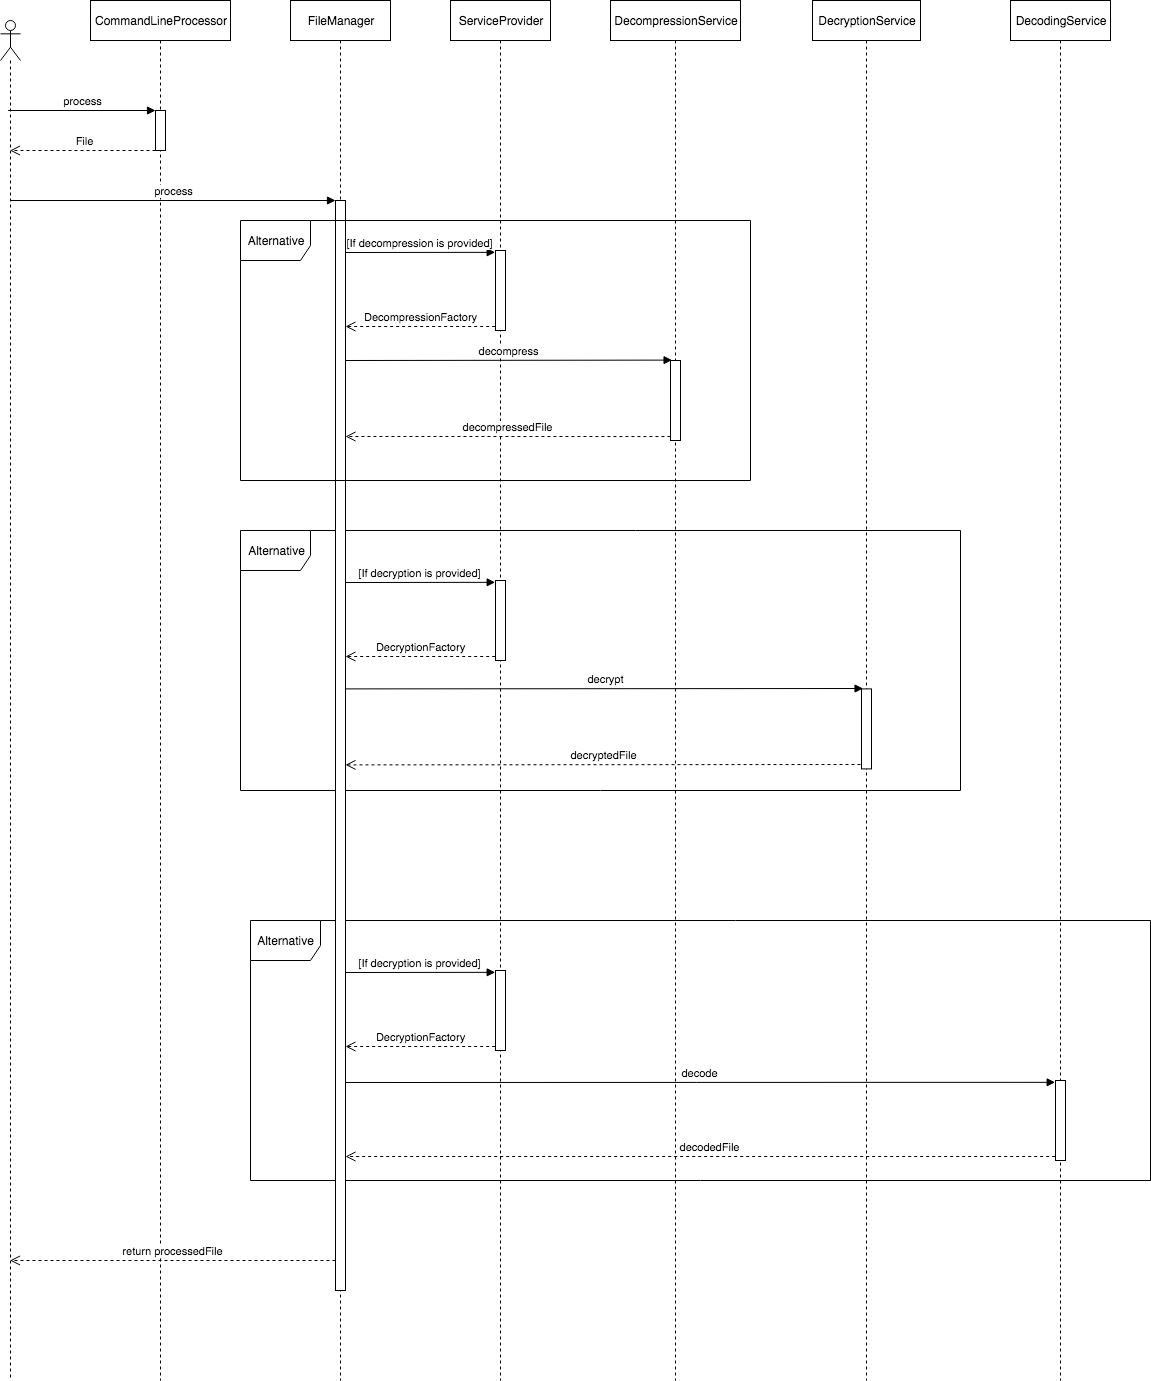

The diagram above was exported from draw.io. Its source (the exported page's mxGraphModel, read from the mxfile embedded in the PNG):
<mxGraphModel dx="2474" dy="1523" grid="1" gridSize="10" guides="1" tooltips="1" connect="1" arrows="1" fold="1" page="1" pageScale="1" pageWidth="827" pageHeight="1169" math="0" shadow="0">
  <root>
    <mxCell id="A-qs9px-XRygzlWSzV39-0" />
    <mxCell id="A-qs9px-XRygzlWSzV39-1" parent="A-qs9px-XRygzlWSzV39-0" />
    <mxCell id="A-qs9px-XRygzlWSzV39-52" value="Alternative" style="shape=umlFrame;whiteSpace=wrap;html=1;rounded=0;shadow=0;glass=0;comic=0;strokeWidth=1;width=70;height=40;" vertex="1" parent="A-qs9px-XRygzlWSzV39-1">
      <mxGeometry x="360" y="940" width="900" height="260" as="geometry" />
    </mxCell>
    <mxCell id="A-qs9px-XRygzlWSzV39-29" value="Alternative" style="shape=umlFrame;whiteSpace=wrap;html=1;rounded=0;shadow=0;glass=0;comic=0;strokeWidth=1;width=70;height=40;" vertex="1" parent="A-qs9px-XRygzlWSzV39-1">
      <mxGeometry x="350" y="550" width="720" height="260" as="geometry" />
    </mxCell>
    <mxCell id="A-qs9px-XRygzlWSzV39-3" value="CommandLineProcessor" style="shape=umlLifeline;perimeter=lifelinePerimeter;whiteSpace=wrap;html=1;container=1;collapsible=0;recursiveResize=0;outlineConnect=0;rounded=0;shadow=0;glass=0;comic=0;strokeWidth=1;" vertex="1" parent="A-qs9px-XRygzlWSzV39-1">
      <mxGeometry x="200" y="20" width="140" height="1380" as="geometry" />
    </mxCell>
    <mxCell id="A-qs9px-XRygzlWSzV39-7" value="" style="html=1;points=[];perimeter=orthogonalPerimeter;rounded=0;shadow=0;glass=0;comic=0;strokeWidth=1;" vertex="1" parent="A-qs9px-XRygzlWSzV39-3">
      <mxGeometry x="65" y="110" width="10" height="40" as="geometry" />
    </mxCell>
    <mxCell id="A-qs9px-XRygzlWSzV39-4" value="FileManager" style="shape=umlLifeline;perimeter=lifelinePerimeter;whiteSpace=wrap;html=1;container=1;collapsible=0;recursiveResize=0;outlineConnect=0;rounded=0;shadow=0;glass=0;comic=0;strokeWidth=1;" vertex="1" parent="A-qs9px-XRygzlWSzV39-1">
      <mxGeometry x="400" y="20" width="100" height="1380" as="geometry" />
    </mxCell>
    <mxCell id="A-qs9px-XRygzlWSzV39-17" value="" style="html=1;points=[];perimeter=orthogonalPerimeter;rounded=0;shadow=0;glass=0;comic=0;strokeWidth=1;" vertex="1" parent="A-qs9px-XRygzlWSzV39-4">
      <mxGeometry x="45" y="200" width="10" height="1090" as="geometry" />
    </mxCell>
    <mxCell id="A-qs9px-XRygzlWSzV39-5" value="ServiceProvider" style="shape=umlLifeline;perimeter=lifelinePerimeter;whiteSpace=wrap;html=1;container=1;collapsible=0;recursiveResize=0;outlineConnect=0;rounded=0;shadow=0;glass=0;comic=0;strokeWidth=1;" vertex="1" parent="A-qs9px-XRygzlWSzV39-1">
      <mxGeometry x="560" y="20" width="100" height="1380" as="geometry" />
    </mxCell>
    <mxCell id="A-qs9px-XRygzlWSzV39-54" value="[If decryption is provided]" style="html=1;verticalAlign=bottom;endArrow=block;entryX=-0.033;entryY=0.023;entryDx=0;entryDy=0;entryPerimeter=0;" edge="1" parent="A-qs9px-XRygzlWSzV39-5" target="A-qs9px-XRygzlWSzV39-53">
      <mxGeometry relative="1" as="geometry">
        <mxPoint x="-105" y="972" as="sourcePoint" />
        <mxPoint x="-35" y="970" as="targetPoint" />
      </mxGeometry>
    </mxCell>
    <mxCell id="A-qs9px-XRygzlWSzV39-55" value="DecryptionFactory" style="html=1;verticalAlign=bottom;endArrow=open;dashed=1;endSize=8;exitX=-0.033;exitY=0.95;exitDx=0;exitDy=0;exitPerimeter=0;" edge="1" parent="A-qs9px-XRygzlWSzV39-5" source="A-qs9px-XRygzlWSzV39-53">
      <mxGeometry relative="1" as="geometry">
        <mxPoint x="-105" y="1046" as="targetPoint" />
        <mxPoint x="-35" y="1046" as="sourcePoint" />
      </mxGeometry>
    </mxCell>
    <mxCell id="A-qs9px-XRygzlWSzV39-53" value="" style="html=1;points=[];perimeter=orthogonalPerimeter;rounded=0;shadow=0;glass=0;comic=0;strokeWidth=1;" vertex="1" parent="A-qs9px-XRygzlWSzV39-5">
      <mxGeometry x="45" y="970" width="10" height="80" as="geometry" />
    </mxCell>
    <mxCell id="A-qs9px-XRygzlWSzV39-57" value="decode" style="html=1;verticalAlign=bottom;endArrow=block;entryX=-0.033;entryY=0.023;entryDx=0;entryDy=0;entryPerimeter=0;" edge="1" parent="A-qs9px-XRygzlWSzV39-5" target="A-qs9px-XRygzlWSzV39-56">
      <mxGeometry relative="1" as="geometry">
        <mxPoint x="-105" y="1082" as="sourcePoint" />
        <mxPoint x="-35" y="1080" as="targetPoint" />
      </mxGeometry>
    </mxCell>
    <mxCell id="A-qs9px-XRygzlWSzV39-58" value="decodedFile" style="html=1;verticalAlign=bottom;endArrow=open;dashed=1;endSize=8;exitX=-0.033;exitY=0.95;exitDx=0;exitDy=0;exitPerimeter=0;" edge="1" parent="A-qs9px-XRygzlWSzV39-5" source="A-qs9px-XRygzlWSzV39-56">
      <mxGeometry x="-0.0286" relative="1" as="geometry">
        <mxPoint x="-105" y="1156" as="targetPoint" />
        <mxPoint x="-35" y="1156" as="sourcePoint" />
        <mxPoint as="offset" />
      </mxGeometry>
    </mxCell>
    <mxCell id="A-qs9px-XRygzlWSzV39-6" value="DecompressionService" style="shape=umlLifeline;perimeter=lifelinePerimeter;whiteSpace=wrap;html=1;container=1;collapsible=0;recursiveResize=0;outlineConnect=0;rounded=0;shadow=0;glass=0;comic=0;strokeWidth=1;" vertex="1" parent="A-qs9px-XRygzlWSzV39-1">
      <mxGeometry x="720" y="20" width="130" height="1380" as="geometry" />
    </mxCell>
    <mxCell id="A-qs9px-XRygzlWSzV39-49" value="decrypt" style="html=1;verticalAlign=bottom;endArrow=block;entryX=0.157;entryY=-0.005;entryDx=0;entryDy=0;entryPerimeter=0;" edge="1" parent="A-qs9px-XRygzlWSzV39-6" target="A-qs9px-XRygzlWSzV39-48">
      <mxGeometry relative="1" as="geometry">
        <mxPoint x="-265" y="688.4" as="sourcePoint" />
        <mxPoint x="-195" y="688.4" as="targetPoint" />
      </mxGeometry>
    </mxCell>
    <mxCell id="A-qs9px-XRygzlWSzV39-50" value="decryptedFile" style="html=1;verticalAlign=bottom;endArrow=open;dashed=1;endSize=8;" edge="1" parent="A-qs9px-XRygzlWSzV39-6">
      <mxGeometry relative="1" as="geometry">
        <mxPoint x="-265" y="764.4" as="targetPoint" />
        <mxPoint x="250" y="764" as="sourcePoint" />
      </mxGeometry>
    </mxCell>
    <mxCell id="A-qs9px-XRygzlWSzV39-11" value="" style="shape=umlLifeline;participant=umlActor;perimeter=lifelinePerimeter;whiteSpace=wrap;html=1;container=1;collapsible=0;recursiveResize=0;verticalAlign=top;spacingTop=36;labelBackgroundColor=#ffffff;outlineConnect=0;rounded=0;shadow=0;glass=0;comic=0;strokeWidth=1;" vertex="1" parent="A-qs9px-XRygzlWSzV39-1">
      <mxGeometry x="110" y="40" width="20" height="1360" as="geometry" />
    </mxCell>
    <mxCell id="A-qs9px-XRygzlWSzV39-12" value="DecryptionService" style="shape=umlLifeline;perimeter=lifelinePerimeter;whiteSpace=wrap;html=1;container=1;collapsible=0;recursiveResize=0;outlineConnect=0;rounded=0;shadow=0;glass=0;comic=0;strokeWidth=1;" vertex="1" parent="A-qs9px-XRygzlWSzV39-1">
      <mxGeometry x="922" y="20" width="108" height="1380" as="geometry" />
    </mxCell>
    <mxCell id="A-qs9px-XRygzlWSzV39-48" value="" style="html=1;points=[];perimeter=orthogonalPerimeter;rounded=0;shadow=0;glass=0;comic=0;strokeWidth=1;" vertex="1" parent="A-qs9px-XRygzlWSzV39-12">
      <mxGeometry x="49" y="688.4" width="10" height="80" as="geometry" />
    </mxCell>
    <mxCell id="A-qs9px-XRygzlWSzV39-9" value="File" style="html=1;verticalAlign=bottom;endArrow=open;dashed=1;endSize=8;exitX=0;exitY=0.95;" edge="1" parent="A-qs9px-XRygzlWSzV39-1">
      <mxGeometry relative="1" as="geometry">
        <mxPoint x="119.5" y="170" as="targetPoint" />
        <mxPoint x="265" y="170" as="sourcePoint" />
      </mxGeometry>
    </mxCell>
    <mxCell id="A-qs9px-XRygzlWSzV39-8" value="process" style="html=1;verticalAlign=bottom;endArrow=block;entryX=0;entryY=0;" edge="1" target="A-qs9px-XRygzlWSzV39-7" parent="A-qs9px-XRygzlWSzV39-1" source="A-qs9px-XRygzlWSzV39-11">
      <mxGeometry relative="1" as="geometry">
        <mxPoint x="80" y="130" as="sourcePoint" />
      </mxGeometry>
    </mxCell>
    <mxCell id="A-qs9px-XRygzlWSzV39-18" value="process" style="html=1;verticalAlign=bottom;endArrow=block;entryX=0;entryY=0;" edge="1" target="A-qs9px-XRygzlWSzV39-17" parent="A-qs9px-XRygzlWSzV39-1">
      <mxGeometry relative="1" as="geometry">
        <mxPoint x="120" y="220" as="sourcePoint" />
      </mxGeometry>
    </mxCell>
    <mxCell id="A-qs9px-XRygzlWSzV39-19" value="return processedFile" style="html=1;verticalAlign=bottom;endArrow=open;dashed=1;endSize=8;exitX=0;exitY=0.95;" edge="1" parent="A-qs9px-XRygzlWSzV39-1">
      <mxGeometry relative="1" as="geometry">
        <mxPoint x="119.5" y="1279.9999999999984" as="targetPoint" />
        <mxPoint x="445" y="1279.9999999999984" as="sourcePoint" />
      </mxGeometry>
    </mxCell>
    <mxCell id="A-qs9px-XRygzlWSzV39-20" value="Alternative" style="shape=umlFrame;whiteSpace=wrap;html=1;rounded=0;shadow=0;glass=0;comic=0;strokeWidth=1;width=70;height=40;" vertex="1" parent="A-qs9px-XRygzlWSzV39-1">
      <mxGeometry x="350" y="240" width="510" height="260" as="geometry" />
    </mxCell>
    <mxCell id="A-qs9px-XRygzlWSzV39-21" value="" style="html=1;points=[];perimeter=orthogonalPerimeter;rounded=0;shadow=0;glass=0;comic=0;strokeWidth=1;" vertex="1" parent="A-qs9px-XRygzlWSzV39-1">
      <mxGeometry x="605" y="270" width="10" height="80" as="geometry" />
    </mxCell>
    <mxCell id="A-qs9px-XRygzlWSzV39-22" value="[If decompression is provided]" style="html=1;verticalAlign=bottom;endArrow=block;entryX=-0.033;entryY=0.023;entryDx=0;entryDy=0;entryPerimeter=0;" edge="1" target="A-qs9px-XRygzlWSzV39-21" parent="A-qs9px-XRygzlWSzV39-1">
      <mxGeometry relative="1" as="geometry">
        <mxPoint x="455" y="272" as="sourcePoint" />
        <mxPoint x="525" y="270.00000000000006" as="targetPoint" />
      </mxGeometry>
    </mxCell>
    <mxCell id="A-qs9px-XRygzlWSzV39-23" value="DecompressionFactory" style="html=1;verticalAlign=bottom;endArrow=open;dashed=1;endSize=8;exitX=-0.033;exitY=0.95;exitDx=0;exitDy=0;exitPerimeter=0;" edge="1" source="A-qs9px-XRygzlWSzV39-21" parent="A-qs9px-XRygzlWSzV39-1">
      <mxGeometry relative="1" as="geometry">
        <mxPoint x="455" y="346" as="targetPoint" />
        <mxPoint x="525" y="346" as="sourcePoint" />
      </mxGeometry>
    </mxCell>
    <mxCell id="A-qs9px-XRygzlWSzV39-25" value="" style="html=1;points=[];perimeter=orthogonalPerimeter;rounded=0;shadow=0;glass=0;comic=0;strokeWidth=1;" vertex="1" parent="A-qs9px-XRygzlWSzV39-1">
      <mxGeometry x="780" y="380" width="10" height="80" as="geometry" />
    </mxCell>
    <mxCell id="A-qs9px-XRygzlWSzV39-26" value="decompress" style="html=1;verticalAlign=bottom;endArrow=block;entryX=0.157;entryY=-0.005;entryDx=0;entryDy=0;entryPerimeter=0;" edge="1" target="A-qs9px-XRygzlWSzV39-25" parent="A-qs9px-XRygzlWSzV39-1">
      <mxGeometry relative="1" as="geometry">
        <mxPoint x="455" y="380" as="sourcePoint" />
        <mxPoint x="525" y="380" as="targetPoint" />
      </mxGeometry>
    </mxCell>
    <mxCell id="A-qs9px-XRygzlWSzV39-27" value="decompressedFile" style="html=1;verticalAlign=bottom;endArrow=open;dashed=1;endSize=8;exitX=0.843;exitY=0.831;exitDx=0;exitDy=0;exitPerimeter=0;" edge="1" source="A-qs9px-XRygzlWSzV39-20" parent="A-qs9px-XRygzlWSzV39-1">
      <mxGeometry relative="1" as="geometry">
        <mxPoint x="455" y="456" as="targetPoint" />
        <mxPoint x="525" y="456" as="sourcePoint" />
      </mxGeometry>
    </mxCell>
    <mxCell id="A-qs9px-XRygzlWSzV39-28" value="DecodingService" style="shape=umlLifeline;perimeter=lifelinePerimeter;whiteSpace=wrap;html=1;container=1;collapsible=0;recursiveResize=0;outlineConnect=0;rounded=0;shadow=0;glass=0;comic=0;strokeWidth=1;" vertex="1" parent="A-qs9px-XRygzlWSzV39-1">
      <mxGeometry x="1120" y="20" width="100" height="1380" as="geometry" />
    </mxCell>
    <mxCell id="A-qs9px-XRygzlWSzV39-56" value="" style="html=1;points=[];perimeter=orthogonalPerimeter;rounded=0;shadow=0;glass=0;comic=0;strokeWidth=1;" vertex="1" parent="A-qs9px-XRygzlWSzV39-28">
      <mxGeometry x="45" y="1080" width="10" height="80" as="geometry" />
    </mxCell>
    <mxCell id="A-qs9px-XRygzlWSzV39-30" value="" style="html=1;points=[];perimeter=orthogonalPerimeter;rounded=0;shadow=0;glass=0;comic=0;strokeWidth=1;" vertex="1" parent="A-qs9px-XRygzlWSzV39-1">
      <mxGeometry x="605" y="600" width="10" height="80" as="geometry" />
    </mxCell>
    <mxCell id="A-qs9px-XRygzlWSzV39-31" value="[If decryption is provided]" style="html=1;verticalAlign=bottom;endArrow=block;entryX=-0.033;entryY=0.023;entryDx=0;entryDy=0;entryPerimeter=0;" edge="1" parent="A-qs9px-XRygzlWSzV39-1" target="A-qs9px-XRygzlWSzV39-30">
      <mxGeometry relative="1" as="geometry">
        <mxPoint x="455" y="602" as="sourcePoint" />
        <mxPoint x="525" y="600" as="targetPoint" />
      </mxGeometry>
    </mxCell>
    <mxCell id="A-qs9px-XRygzlWSzV39-32" value="DecryptionFactory" style="html=1;verticalAlign=bottom;endArrow=open;dashed=1;endSize=8;exitX=-0.033;exitY=0.95;exitDx=0;exitDy=0;exitPerimeter=0;" edge="1" parent="A-qs9px-XRygzlWSzV39-1" source="A-qs9px-XRygzlWSzV39-30">
      <mxGeometry relative="1" as="geometry">
        <mxPoint x="455" y="676" as="targetPoint" />
        <mxPoint x="525" y="676" as="sourcePoint" />
      </mxGeometry>
    </mxCell>
  </root>
</mxGraphModel>